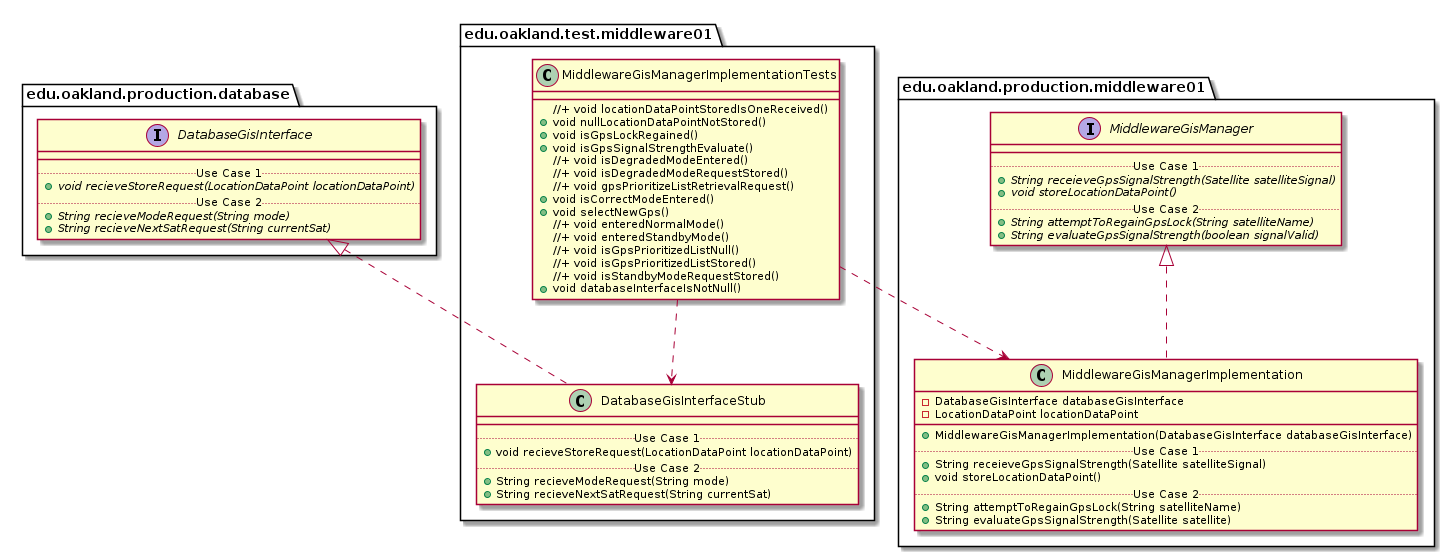

The diagram above was rendered by PlantUML. Its source (embedded in the PNG):
@startuml MiddlewareGisManagerImplementationTests_Closure


package edu.oakland.test.middleware01 {
  class MiddlewareGisManagerImplementationTests {
    //+ void locationDataPointStoredIsOneReceived()
    + void nullLocationDataPointNotStored()
    + void isGpsLockRegained()
    + void isGpsSignalStrengthEvaluate()
    //+ void isDegradedModeEntered()
    //+ void isDegradedModeRequestStored()
    //+ void gpsPrioritizeListRetrievalRequest()
    + void isCorrectModeEntered()
    + void selectNewGps()
    //+ void enteredNormalMode()
    //+ void enteredStandbyMode()
    //+ void isGpsPrioritizedListNull()
    //+ void isGpsPrioritizedListStored()
    //+ void isStandbyModeRequestStored()
    + void databaseInterfaceIsNotNull()
  }
}




package edu.oakland.test.middleware01 {
    class DatabaseGisInterfaceStub {
        __
        .. Use Case 1 ..
        + void recieveStoreRequest(LocationDataPoint locationDataPoint)
        .. Use Case 2 ..
        + String recieveModeRequest(String mode)
        + String recieveNextSatRequest(String currentSat)
    }
}






package edu.oakland.production.database {
    interface DatabaseGisInterface {
        __
        .. Use Case 1 ..
        {abstract} + void recieveStoreRequest(LocationDataPoint locationDataPoint)
        .. Use Case 2 ..
        {abstract} + String recieveModeRequest(String mode)
        {abstract} + String recieveNextSatRequest(String currentSat)
    }
}






DatabaseGisInterfaceStub .up.|> DatabaseGisInterface

MiddlewareGisManagerImplementationTests ..> DatabaseGisInterfaceStub



package edu.oakland.production.middleware01 {
    class MiddlewareGisManagerImplementation {
        - DatabaseGisInterface databaseGisInterface
        - LocationDataPoint locationDataPoint
        __
        + MiddlewareGisManagerImplementation(DatabaseGisInterface databaseGisInterface)
        .. Use Case 1 ..
        + String receieveGpsSignalStrength(Satellite satelliteSignal)
        + void storeLocationDataPoint()
        .. Use Case 2 ..
        + String attemptToRegainGpsLock(String satelliteName)
        + String evaluateGpsSignalStrength(Satellite satellite)
    }
}




package edu.oakland.production.middleware01 {
    interface MiddlewareGisManager {
        __
        .. Use Case 1 ..
        {abstract} + String receieveGpsSignalStrength(Satellite satelliteSignal)
        {abstract} + void storeLocationDataPoint()
        .. Use Case 2 ..
        {abstract} + String attemptToRegainGpsLock(String satelliteName)
        {abstract} + String evaluateGpsSignalStrength(boolean signalValid)
    }
}






MiddlewareGisManagerImplementation .up.|> MiddlewareGisManager





MiddlewareGisManagerImplementationTests ..> MiddlewareGisManagerImplementation



@enduml